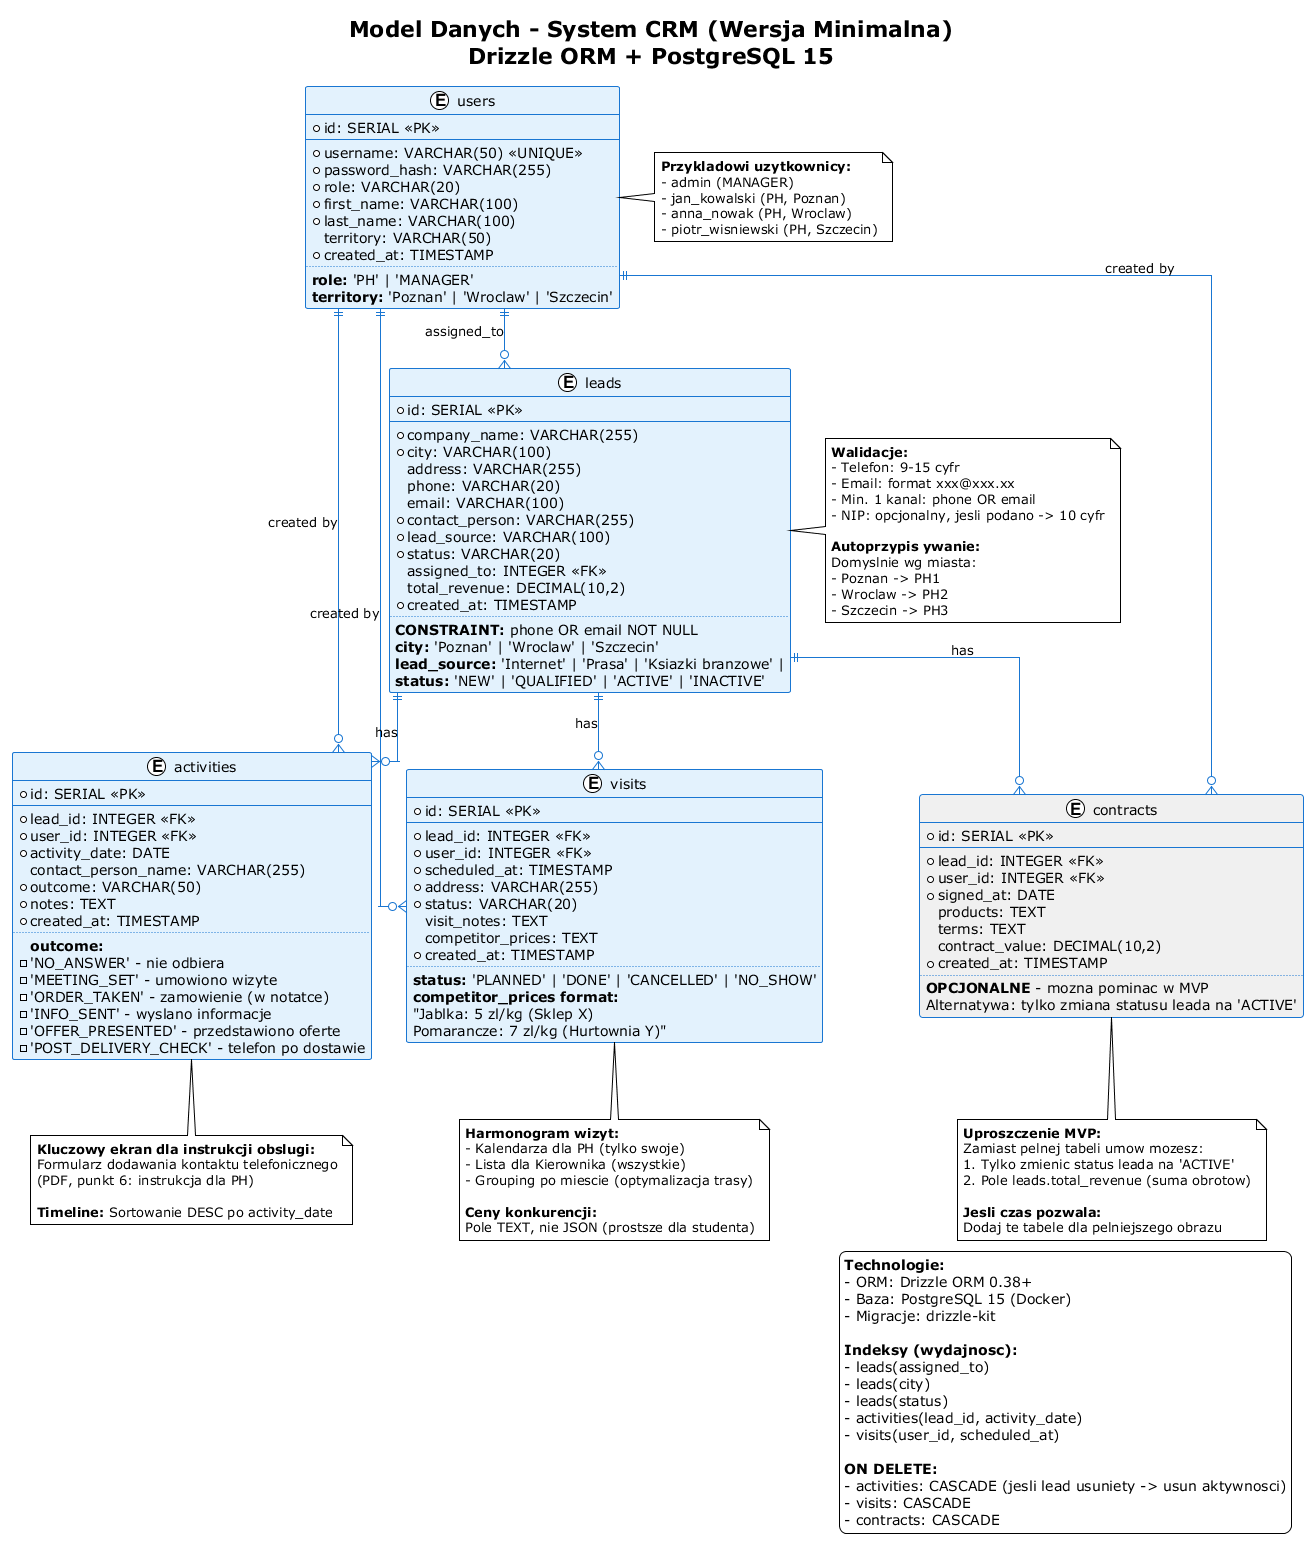

The diagram above was rendered by PlantUML. Its source (embedded in the PNG):
@startuml 04-data-model
!theme plain

title Model Danych - System CRM (Wersja Minimalna)\nDrizzle ORM + PostgreSQL 15

skinparam linetype ortho
skinparam class {
  BackgroundColor #E3F2FD
  BorderColor #1976D2
  ArrowColor #1976D2
}

entity "users" as users {
  * id: SERIAL <<PK>>
  --
  * username: VARCHAR(50) <<UNIQUE>>
  * password_hash: VARCHAR(255)
  * role: VARCHAR(20)
  * first_name: VARCHAR(100)
  * last_name: VARCHAR(100)
  territory: VARCHAR(50)
  * created_at: TIMESTAMP
  ..
  **role:** 'PH' | 'MANAGER'
  **territory:** 'Poznan' | 'Wroclaw' | 'Szczecin'
}

entity "leads" as leads {
  * id: SERIAL <<PK>>
  --
  * company_name: VARCHAR(255)
  * city: VARCHAR(100)
  address: VARCHAR(255)
  phone: VARCHAR(20)
  email: VARCHAR(100)
  * contact_person: VARCHAR(255)
  * lead_source: VARCHAR(100)
  * status: VARCHAR(20)
  assigned_to: INTEGER <<FK>>
  total_revenue: DECIMAL(10,2)
  * created_at: TIMESTAMP
  ..
  **CONSTRAINT:** phone OR email NOT NULL
  **city:** 'Poznan' | 'Wroclaw' | 'Szczecin'
  **lead_source:** 'Internet' | 'Prasa' | 'Ksiazki branzowe' |
    'Spisy firm' | 'Polecenie' | 'Inne'
  **status:** 'NEW' | 'QUALIFIED' | 'ACTIVE' | 'INACTIVE'
}

entity "activities" as activities {
  * id: SERIAL <<PK>>
  --
  * lead_id: INTEGER <<FK>>
  * user_id: INTEGER <<FK>>
  * activity_date: DATE
  contact_person_name: VARCHAR(255)
  * outcome: VARCHAR(50)
  * notes: TEXT
  * created_at: TIMESTAMP
  ..
  **outcome:**
  - 'NO_ANSWER' - nie odbiera
  - 'MEETING_SET' - umowiono wizyte
  - 'ORDER_TAKEN' - zamowienie (w notatce)
  - 'INFO_SENT' - wyslano informacje
  - 'OFFER_PRESENTED' - przedstawiono oferte
  - 'POST_DELIVERY_CHECK' - telefon po dostawie
}

entity "visits" as visits {
  * id: SERIAL <<PK>>
  --
  * lead_id: INTEGER <<FK>>
  * user_id: INTEGER <<FK>>
  * scheduled_at: TIMESTAMP
  * address: VARCHAR(255)
  * status: VARCHAR(20)
  visit_notes: TEXT
  competitor_prices: TEXT
  * created_at: TIMESTAMP
  ..
  **status:** 'PLANNED' | 'DONE' | 'CANCELLED' | 'NO_SHOW'
  **competitor_prices format:**
  "Jablka: 5 zl/kg (Sklep X)
  Pomarancze: 7 zl/kg (Hurtownia Y)"
}

entity "contracts" as contracts #F0F0F0 {
  * id: SERIAL <<PK>>
  --
  * lead_id: INTEGER <<FK>>
  * user_id: INTEGER <<FK>>
  * signed_at: DATE
  products: TEXT
  terms: TEXT
  contract_value: DECIMAL(10,2)
  * created_at: TIMESTAMP
  ..
  **OPCJONALNE** - mozna pominac w MVP
  Alternatywa: tylko zmiana statusu leada na 'ACTIVE'
}

' Relationships
users ||--o{ leads : "assigned_to"
users ||--o{ activities : "created by"
users ||--o{ visits : "created by"
users ||--o{ contracts : "created by"

leads ||--o{ activities : "has"
leads ||--o{ visits : "has"
leads ||--o{ contracts : "has"

note right of users
  **Przykladowi uzytkownicy:**
  - admin (MANAGER)
  - jan_kowalski (PH, Poznan)
  - anna_nowak (PH, Wroclaw)
  - piotr_wisniewski (PH, Szczecin)
end note

note right of leads
  **Walidacje:**
  - Telefon: 9-15 cyfr
  - Email: format xxx@xxx.xx
  - Min. 1 kanal: phone OR email
  - NIP: opcjonalny, jesli podano -> 10 cyfr

  **Autoprzypis ywanie:**
  Domyslnie wg miasta:
  - Poznan -> PH1
  - Wroclaw -> PH2
  - Szczecin -> PH3
end note

note bottom of activities
  **Kluczowy ekran dla instrukcji obslugi:**
  Formularz dodawania kontaktu telefonicznego
  (PDF, punkt 6: instrukcja dla PH)

  **Timeline:** Sortowanie DESC po activity_date
end note

note bottom of visits
  **Harmonogram wizyt:**
  - Kalendarza dla PH (tylko swoje)
  - Lista dla Kierownika (wszystkie)
  - Grouping po miescie (optymalizacja trasy)

  **Ceny konkurencji:**
  Pole TEXT, nie JSON (prostsze dla studenta)
end note

note bottom of contracts
  **Uproszczenie MVP:**
  Zamiast pelnej tabeli umow mozesz:
  1. Tylko zmienic status leada na 'ACTIVE'
  2. Pole leads.total_revenue (suma obrotow)

  **Jesli czas pozwala:**
  Dodaj te tabele dla pelniejszego obrazu
end note

legend right
  **Technologie:**
  - ORM: Drizzle ORM 0.38+
  - Baza: PostgreSQL 15 (Docker)
  - Migracje: drizzle-kit

  **Indeksy (wydajnosc):**
  - leads(assigned_to)
  - leads(city)
  - leads(status)
  - activities(lead_id, activity_date)
  - visits(user_id, scheduled_at)

  **ON DELETE:**
  - activities: CASCADE (jesli lead usuniety -> usun aktywnosci)
  - visits: CASCADE
  - contracts: CASCADE
endlegend

@enduml